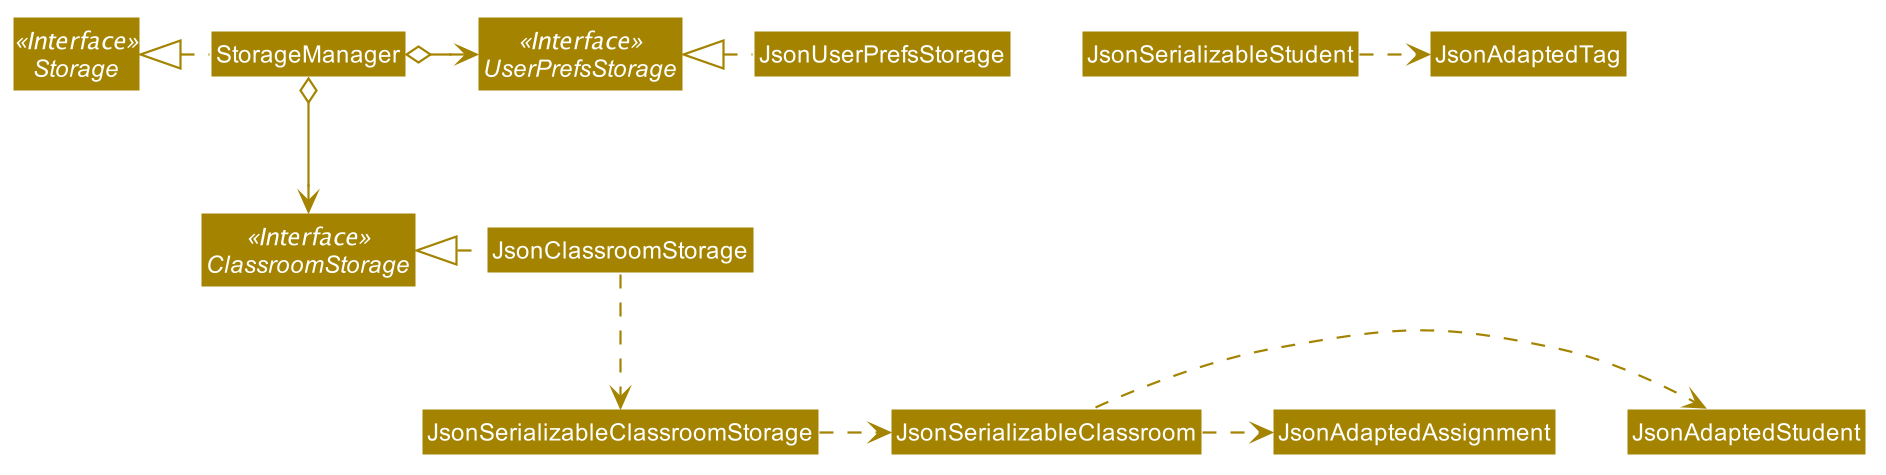

The diagram above was rendered by PlantUML. Its source (embedded in the PNG):
@startuml








skinparam BackgroundColor #FFFFFFF

skinparam Shadowing false

skinparam Class {
    FontColor #FFFFFF
    BorderThickness 1
    BorderColor #FFFFFF
    StereotypeFontColor #FFFFFF
    FontName Arial
}

skinparam Actor {
    BorderColor #000000
    Color #000000
    FontName Arial
}

skinparam Sequence {
    MessageAlign center
    BoxFontSize 15
    BoxPadding 0
    BoxFontColor #FFFFFF
    FontName Arial
}

skinparam Participant {
    FontColor #FFFFFFF
    Padding 20
}

skinparam MinClassWidth 50
skinparam ParticipantPadding 10
skinparam Shadowing false
skinparam DefaultTextAlignment center
skinparam packageStyle Rectangle

hide footbox
hide members
hide circle
skinparam arrowThickness 1.1
skinparam arrowColor #A38300
skinparam classBackgroundColor #A38300

Interface Storage <<Interface>>
Interface UserPrefsStorage <<Interface>>
Interface ClassroomStorage <<Interface>>

Class StorageManager
Class JsonUserPrefsStorage
Class JsonClassroomStorage

StorageManager .left.|> Storage
StorageManager o-right-> UserPrefsStorage
StorageManager o--> ClassroomStorage

JsonUserPrefsStorage .left.|> UserPrefsStorage
JsonClassroomStorage .left.|> ClassroomStorage
JsonClassroomStorage .down.> JsonSerializableClassroomStorage
JsonSerializableClassroomStorage .right.> JsonSerializableClassroom
JsonSerializableClassroom .right.> JsonAdaptedStudent
JsonSerializableClassroom .right.> JsonAdaptedAssignment
JsonSerializableStudent .right.> JsonAdaptedTag

@enduml